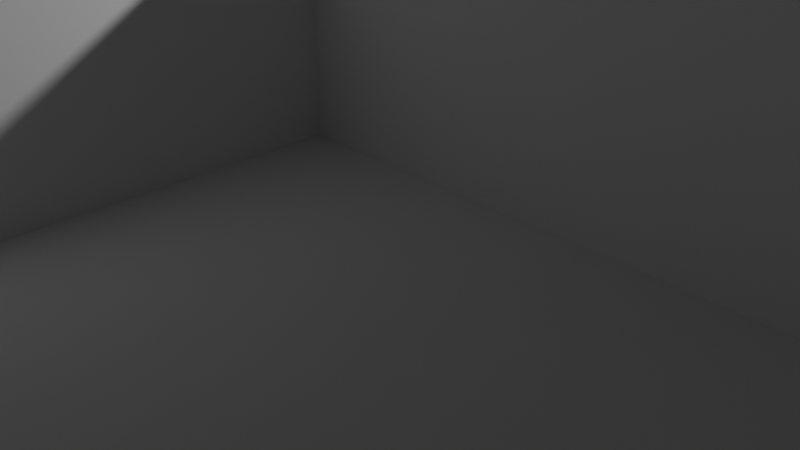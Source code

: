 # Source: card_holder_v5_lid.blend  (saved by Blender 4.1.24; exported with 4.5.12 LTS)
import bpy
from mathutils import Matrix  # noqa: F401  (used for matrix-valued properties, if any)

bpy.ops.wm.read_factory_settings(use_empty=True)
scene = bpy.context.scene
scene.name = 'Scene'

# ---- collections
col_collection = bpy.data.collections.new('Collection'); scene.collection.children.link(col_collection)

# ---- world
world_world = bpy.data.worlds.new('World'); scene.world = world_world
world_world.use_nodes = True; world_world.node_tree.nodes.clear()
_N = world_world.node_tree.nodes; _L = world_world.node_tree.links
n0 = _N.new('ShaderNodeOutputWorld'); n0.name = 'World Output'; n0.location = (300, 300)
n1 = _N.new('ShaderNodeBackground'); n1.name = 'Background'; n1.location = (10, 300)
n1.inputs[0].default_value = (0.05088, 0.05088, 0.05088, 1.0)
_L.new(n1.outputs[0], n0.inputs[0])
n0.is_active_output = True
world_world.color = (0.05088, 0.05088, 0.05088)
world_world.use_sun_shadow = False
world_world.sun_shadow_jitter_overblur = 0.0

# ---- cameras
cam_camera = bpy.data.cameras.new('Camera')
cam_camera.clip_end = 100.0
cam_camera.ortho_scale = 7.314

# ---- lights
light_light = bpy.data.lights.new('Light', 'POINT')
light_light.transmission_factor = 0.0
light_light.energy = 1000.0
light_light.shadow_soft_size = 0.1
light_light.shadow_maximum_resolution = 0.006
light_light.use_absolute_resolution = True

# ---- meshes
me_plane = bpy.data.meshes.new('Plane')
me_plane.from_pydata([(22.0, -0.5, 2.0), (22.0, -35.5, 2.0), (22.0, -37.0, 1.0), (22.0, 37.0, 1.0), (0.0, -35.5, 0.0), (0.0, 35.5, 0.0), (0.0, 37.0, 0.0), (0.0, -37.0, 0.0), (22.0, 35.5, 2.0), (22.0, 0.5, 2.0), (0.0, -0.5, 2.0), (0.0, -35.5, 2.0), (0.0, -37.0, 1.0), (0.0, 37.0, 1.0), (0.0, 35.5, 2.0), (0.0, 0.5, 2.0), (0.0, -0.5, 0.0), (0.0, 0.5, 0.0), (22.0, -35.5, 0.0), (22.0, 35.5, 0.0), (22.0, 37.0, 0.0), (22.0, -37.0, 0.0), (22.0, -0.5, 0.0), (22.0, 0.5, 0.0), (23.0, -35.5, 0.0), (23.0, 35.5, 0.0), (23.0, 37.0, 0.0), (23.0, -37.0, 0.0), (23.0, -0.5, 0.0), (23.0, 0.5, 0.0), (45.0, -35.5, 0.0), (45.0, 35.5, 0.0), (45.0, 37.0, 0.0), (45.0, -37.0, 0.0), (45.0, -0.5, 0.0), (45.0, 0.5, 0.0), (46.0, -35.5, 0.0), (46.0, 35.5, 0.0), (46.0, 37.0, 0.0), (46.0, -37.0, 0.0), (46.0, -0.5, 0.0), (46.0, 0.5, 0.0), (23.0, 0.5, 2.0), (23.0, 35.5, 2.0), (23.0, 37.0, 1.0), (23.0, -37.0, 1.0), (23.0, -35.5, 2.0), (23.0, -0.5, 2.0), (45.0, 0.5, 2.0), (45.0, 35.5, 2.0), (45.0, 37.0, 1.0), (45.0, -37.0, 1.0), (45.0, -35.5, 2.0), (45.0, -0.5, 2.0), (46.0, 0.5, 1.0), (46.0, 35.5, 1.0), (46.0, 37.0, 1.0), (46.0, -37.0, 1.0), (46.0, -35.5, 1.0), (46.0, -0.5, 1.0), (21.45, -1.042, 2.0), (0.55, -1.042, 2.0), (21.45, -34.96, 2.0), (0.55, -34.96, 2.0), (23.55, -34.96, 2.0), (23.55, -1.042, 2.0), (44.45, -34.96, 2.0), (44.45, -1.042, 2.0), (23.55, 1.042, 2.0), (23.55, 34.96, 2.0), (44.45, 1.042, 2.0), (44.45, 34.96, 2.0), (0.55, 1.042, 2.0), (21.45, 1.042, 2.0), (21.45, 34.96, 2.0), (0.55, 34.96, 2.0), (21.45, -1.042, 4.0), (0.55, -1.042, 4.0), (21.45, -34.96, 4.0), (0.55, -34.96, 4.0), (23.55, -34.96, 4.0), (23.55, -1.042, 4.0), (44.45, -34.96, 4.0), (44.45, -1.042, 4.0), (23.55, 1.042, 4.0), (23.55, 34.96, 4.0), (44.45, 1.042, 4.0), (44.45, 34.96, 4.0), (0.55, 1.042, 4.0), (21.45, 1.042, 4.0), (21.45, 34.96, 4.0), (0.55, 34.96, 4.0), (20.41, -2.28, 4.0), (1.595, -2.28, 4.0), (20.41, -33.72, 4.0), (1.595, -33.72, 4.0), (1.595, 2.28, 4.0), (20.41, 2.28, 4.0), (20.41, 33.72, 4.0), (1.595, 33.72, 4.0), (24.59, 2.28, 4.0), (24.59, 33.72, 4.0), (43.4, 2.28, 4.0), (43.4, 33.72, 4.0), (24.59, -33.72, 4.0), (24.59, -2.28, 4.0), (43.4, -33.72, 4.0), (43.4, -2.28, 4.0), (20.41, -2.28, 2.0), (1.595, -2.28, 2.0), (20.41, -33.72, 2.0), (1.595, -33.72, 2.0), (1.595, 2.28, 2.0), (20.41, 2.28, 2.0), (20.41, 33.72, 2.0), (1.595, 33.72, 2.0), (24.59, 2.28, 2.0), (24.59, 33.72, 2.0), (43.4, 2.28, 2.0), (43.4, 33.72, 2.0), (24.59, -33.72, 2.0), (24.59, -2.28, 2.0), (43.4, -33.72, 2.0), (43.4, -2.28, 2.0)], [], [(0, 10, 61, 60), (14, 15, 72, 75), (11, 12, 2, 1), (4, 18, 21, 7), (5, 19, 23, 17), (16, 22, 18, 4), (6, 20, 19, 5), (17, 23, 22, 16), (23, 29, 28, 22), (18, 24, 27, 21), (19, 25, 29, 23), (22, 28, 24, 18), (20, 26, 25, 19), (29, 35, 34, 28), (24, 30, 33, 27), (25, 31, 35, 29), (28, 34, 30, 24), (26, 32, 31, 25), (35, 41, 40, 34), (30, 36, 39, 33), (31, 37, 41, 35), (34, 40, 36, 30), (32, 38, 37, 31), (13, 14, 8, 3), (15, 10, 0, 9), (9, 0, 47, 42), (1, 2, 45, 46), (8, 9, 42, 43), (0, 1, 46, 47), (3, 8, 43, 44), (42, 47, 53, 48), (46, 45, 51, 52), (43, 42, 68, 69), (46, 52, 66, 64), (44, 43, 49, 50), (48, 53, 59, 54), (56, 50, 49), (49, 48, 54, 55), (53, 52, 58, 59), (41, 37, 55, 54), (33, 39, 57, 51), (21, 27, 45, 2), (37, 38, 56, 55), (5, 17, 15, 14), (39, 36, 58, 57), (16, 4, 11, 10), (38, 32, 50, 56), (7, 21, 2, 12), (6, 5, 14, 13), (26, 20, 3, 44), (36, 40, 59, 58), (17, 16, 10, 15), (4, 7, 12, 11), (40, 41, 54, 59), (27, 33, 51, 45), (32, 26, 44, 50), (20, 6, 13, 3), (63, 62, 78, 79), (1, 0, 60, 62), (11, 1, 62, 63), (10, 11, 63, 61), (65, 64, 80, 81), (47, 46, 64, 65), (52, 53, 67, 66), (53, 47, 65, 67), (60, 61, 77, 76), (48, 49, 71, 70), (49, 43, 69, 71), (42, 48, 70, 68), (75, 72, 88, 91), (8, 14, 75, 74), (15, 9, 73, 72), (9, 8, 74, 73), (76, 77, 93, 92), (80, 82, 106, 104), (87, 85, 101, 103), (89, 90, 98, 97), (69, 68, 84, 85), (66, 67, 83, 82), (72, 73, 89, 88), (62, 60, 76, 78), (70, 71, 87, 86), (67, 65, 81, 83), (74, 75, 91, 90), (61, 63, 79, 77), (68, 70, 86, 84), (64, 66, 82, 80), (73, 74, 90, 89), (71, 69, 85, 87), (101, 100, 116, 117), (77, 79, 95, 93), (79, 78, 94, 95), (78, 76, 92, 94), (95, 94, 110, 111), (88, 89, 97, 96), (91, 88, 96, 99), (90, 91, 99, 98), (96, 97, 113, 112), (86, 87, 103, 102), (84, 86, 102, 100), (85, 84, 100, 101), (92, 93, 109, 108), (82, 83, 107, 106), (83, 81, 105, 107), (81, 80, 104, 105), (109, 111, 110, 108), (115, 112, 113, 114), (117, 116, 118, 119), (121, 120, 122, 123), (98, 99, 115, 114), (105, 104, 120, 121), (94, 92, 108, 110), (102, 103, 119, 118), (97, 98, 114, 113), (106, 107, 123, 122), (93, 95, 111, 109), (100, 102, 118, 116), (99, 96, 112, 115), (107, 105, 121, 123), (103, 101, 117, 119), (104, 106, 122, 120), (58, 52, 57), (55, 56, 49), (52, 51, 57)])
_uv = me_plane.uv_layers.new(name='UVMap')
_uv.uv.foreach_set('vector', [1.0, 0.5, 1.0, 0.5, 1.0, 0.5, 1.0, 0.5, 1.0, 1.0, 1.0, 0.75, 1.0, 0.75, 1.0, 1.0, 1.0, 0.0, 1.0, 0.0, 1.0, 0.0, 1.0, 0.0, 1.0, 0.0, 1.0, 0.0, 1.0, 0.0, 1.0, 0.0, 1.0, 1.0, 1.0, 1.0, 1.0, 0.75, 1.0, 0.75, 1.0, 0.5, 1.0, 0.5, 1.0, 0.0, 1.0, 0.0, 1.0, 1.0, 1.0, 1.0, 1.0, 1.0, 1.0, 1.0, 1.0, 0.75, 1.0, 0.75, 1.0, 0.5, 1.0, 0.5, 1.0, 0.75, 1.0, 0.75, 1.0, 0.5, 1.0, 0.5, 1.0, 0.0, 1.0, 0.0, 1.0, 0.0, 1.0, 0.0, 1.0, 1.0, 1.0, 1.0, 1.0, 0.75, 1.0, 0.75, 1.0, 0.5, 1.0, 0.5, 1.0, 0.0, 1.0, 0.0, 1.0, 1.0, 1.0, 1.0, 1.0, 1.0, 1.0, 1.0, 1.0, 0.75, 1.0, 0.75, 1.0, 0.5, 1.0, 0.5, 1.0, 0.0, 1.0, 0.0, 1.0, 0.0, 1.0, 0.0, 1.0, 1.0, 1.0, 1.0, 1.0, 0.75, 1.0, 0.75, 1.0, 0.5, 1.0, 0.5, 1.0, 0.0, 1.0, 0.0, 1.0, 1.0, 1.0, 1.0, 1.0, 1.0, 1.0, 1.0, 1.0, 0.75, 1.0, 0.75, 1.0, 0.5, 1.0, 0.5, 1.0, 0.0, 1.0, 0.0, 1.0, 0.0, 1.0, 0.0, 1.0, 1.0, 1.0, 1.0, 1.0, 0.75, 1.0, 0.75, 1.0, 0.5, 1.0, 0.5, 1.0, 0.0, 1.0, 0.0, 1.0, 1.0, 1.0, 1.0, 1.0, 1.0, 1.0, 1.0, 1.0, 1.0, 1.0, 1.0, 1.0, 1.0, 1.0, 1.0, 1.0, 0.75, 1.0, 0.5, 1.0, 0.5, 1.0, 0.75, 1.0, 0.75, 1.0, 0.5, 1.0, 0.5, 1.0, 0.75, 1.0, 0.0, 1.0, 0.0, 1.0, 0.0, 1.0, 0.0, 1.0, 1.0, 1.0, 0.75, 1.0, 0.75, 1.0, 1.0, 1.0, 0.5, 1.0, 0.0, 1.0, 0.0, 1.0, 0.5, 1.0, 1.0, 1.0, 1.0, 1.0, 1.0, 1.0, 1.0, 1.0, 0.75, 1.0, 0.5, 1.0, 0.5, 1.0, 0.75, 1.0, 0.0, 1.0, 0.0, 1.0, 0.0, 1.0, 0.0, 1.0, 1.0, 1.0, 0.75, 1.0, 0.75, 1.0, 1.0, 1.0, 0.0, 1.0, 0.0, 1.0, 0.0, 1.0, 0.0, 1.0, 1.0, 1.0, 1.0, 1.0, 1.0, 1.0, 1.0, 1.0, 0.75, 1.0, 0.5, 1.0, 0.5, 1.0, 0.75, 1.0, 1.0, 1.0, 1.0, 1.0, 1.0, 1.0, 1.0, 1.0, 0.75, 1.0, 0.75, 1.0, 1.0, 1.0, 0.5, 1.0, 0.0, 1.0, 0.0, 1.0, 0.5, 1.0, 0.75, 1.0, 1.0, 1.0, 1.0, 1.0, 0.75, 1.0, 0.0, 1.0, 0.0, 1.0, 0.0, 1.0, 0.0, 1.0, 0.0, 1.0, 0.0, 1.0, 0.0, 1.0, 0.0, 1.0, 1.0, 1.0, 1.0, 1.0, 1.0, 1.0, 1.0, 1.0, 1.0, 1.0, 0.75, 1.0, 0.75, 1.0, 1.0, 1.0, 0.0, 1.0, 0.0, 1.0, 0.0, 1.0, 0.0, 1.0, 0.5, 1.0, 0.0, 1.0, 0.0, 1.0, 0.5, 1.0, 1.0, 1.0, 1.0, 1.0, 1.0, 1.0, 1.0, 1.0, 0.0, 1.0, 0.0, 1.0, 0.0, 1.0, 0.0, 1.0, 1.0, 1.0, 1.0, 1.0, 1.0, 1.0, 1.0, 1.0, 1.0, 1.0, 1.0, 1.0, 1.0, 1.0, 1.0, 1.0, 0.0, 1.0, 0.5, 1.0, 0.5, 1.0, 0.0, 1.0, 0.75, 1.0, 0.5, 1.0, 0.5, 1.0, 0.75, 1.0, 0.0, 1.0, 0.0, 1.0, 0.0, 1.0, 0.0, 1.0, 0.5, 1.0, 0.75, 1.0, 0.75, 1.0, 0.5, 1.0, 0.0, 1.0, 0.0, 1.0, 0.0, 1.0, 0.0, 1.0, 1.0, 1.0, 1.0, 1.0, 1.0, 1.0, 1.0, 1.0, 1.0, 1.0, 1.0, 1.0, 1.0, 1.0, 1.0, 1.0, 0.0, 1.0, 0.0, 1.0, 0.0, 1.0, 0.0, 1.0, 0.0, 1.0, 0.5, 1.0, 0.5, 1.0, 0.0, 1.0, 0.0, 1.0, 0.0, 1.0, 0.0, 1.0, 0.0, 1.0, 0.5, 1.0, 0.0, 1.0, 0.0, 1.0, 0.5, 1.0, 0.5, 1.0, 0.0, 1.0, 0.0, 1.0, 0.5, 1.0, 0.5, 1.0, 0.0, 1.0, 0.0, 1.0, 0.5, 1.0, 0.0, 1.0, 0.5, 1.0, 0.5, 1.0, 0.0, 1.0, 0.5, 1.0, 0.5, 1.0, 0.5, 1.0, 0.5, 1.0, 0.5, 1.0, 0.5, 1.0, 0.5, 1.0, 0.5, 1.0, 0.75, 1.0, 1.0, 1.0, 1.0, 1.0, 0.75, 1.0, 1.0, 1.0, 1.0, 1.0, 1.0, 1.0, 1.0, 1.0, 0.75, 1.0, 0.75, 1.0, 0.75, 1.0, 0.75, 1.0, 1.0, 1.0, 0.75, 1.0, 0.75, 1.0, 1.0, 1.0, 1.0, 1.0, 1.0, 1.0, 1.0, 1.0, 1.0, 1.0, 0.75, 1.0, 0.75, 1.0, 0.75, 1.0, 0.75, 1.0, 0.75, 1.0, 1.0, 1.0, 1.0, 1.0, 0.75, 1.0, 0.5, 1.0, 0.5, 1.0, 0.5, 1.0, 0.5, 1.0, 0.0, 1.0, 0.0, 1.0, 0.0, 1.0, 0.0, 1.0, 1.0, 1.0, 1.0, 1.0, 1.0, 1.0, 1.0, 1.0, 0.75, 1.0, 1.0, 1.0, 1.0, 1.0, 0.75, 1.0, 1.0, 1.0, 0.75, 1.0, 0.75, 1.0, 1.0, 1.0, 0.0, 1.0, 0.5, 1.0, 0.5, 1.0, 0.0, 1.0, 0.75, 1.0, 0.75, 1.0, 0.75, 1.0, 0.75, 1.0, 0.0, 1.0, 0.5, 1.0, 0.5, 1.0, 0.0, 1.0, 0.75, 1.0, 1.0, 1.0, 1.0, 1.0, 0.75, 1.0, 0.5, 1.0, 0.5, 1.0, 0.5, 1.0, 0.5, 1.0, 1.0, 1.0, 1.0, 1.0, 1.0, 1.0, 1.0, 1.0, 0.5, 1.0, 0.0, 1.0, 0.0, 1.0, 0.5, 1.0, 0.75, 1.0, 0.75, 1.0, 0.75, 1.0, 0.75, 1.0, 0.0, 1.0, 0.0, 1.0, 0.0, 1.0, 0.0, 1.0, 0.75, 1.0, 1.0, 1.0, 1.0, 1.0, 0.75, 1.0, 1.0, 1.0, 1.0, 1.0, 1.0, 1.0, 1.0, 1.0, 1.0, 1.0, 0.75, 1.0, 0.75, 1.0, 1.0, 1.0, 0.5, 1.0, 0.0, 1.0, 0.0, 1.0, 0.5, 1.0, 0.0, 1.0, 0.0, 1.0, 0.0, 1.0, 0.0, 1.0, 0.0, 1.0, 0.5, 1.0, 0.5, 1.0, 0.0, 1.0, 0.0, 1.0, 0.0, 1.0, 0.0, 1.0, 0.0, 1.0, 0.75, 1.0, 0.75, 1.0, 0.75, 1.0, 0.75, 1.0, 1.0, 1.0, 0.75, 1.0, 0.75, 1.0, 1.0, 1.0, 1.0, 1.0, 1.0, 1.0, 1.0, 1.0, 1.0, 1.0, 0.75, 1.0, 0.75, 1.0, 0.75, 1.0, 0.75, 1.0, 0.75, 1.0, 1.0, 1.0, 1.0, 1.0, 0.75, 1.0, 0.75, 1.0, 0.75, 1.0, 0.75, 1.0, 0.75, 1.0, 1.0, 1.0, 0.75, 1.0, 0.75, 1.0, 1.0, 1.0, 0.5, 1.0, 0.5, 1.0, 0.5, 1.0, 0.5, 1.0, 0.0, 1.0, 0.5, 1.0, 0.5, 1.0, 0.0, 1.0, 0.5, 1.0, 0.5, 1.0, 0.5, 1.0, 0.5, 1.0, 0.5, 1.0, 0.0, 1.0, 0.0, 1.0, 0.5, 1.0, 0.5, 1.0, 0.0, 1.0, 0.0, 1.0, 0.5, 1.0, 1.0, 1.0, 0.75, 1.0, 0.75, 1.0, 1.0, 1.0, 1.0, 1.0, 0.75, 1.0, 0.75, 1.0, 1.0, 1.0, 0.5, 1.0, 0.0, 1.0, 0.0, 1.0, 0.5, 1.0, 1.0, 1.0, 1.0, 1.0, 1.0, 1.0, 1.0, 1.0, 0.5, 1.0, 0.0, 1.0, 0.0, 1.0, 0.5, 1.0, 0.0, 1.0, 0.5, 1.0, 0.5, 1.0, 0.0, 1.0, 0.75, 1.0, 1.0, 1.0, 1.0, 1.0, 0.75, 1.0, 0.75, 1.0, 1.0, 1.0, 1.0, 1.0, 0.75, 1.0, 0.0, 1.0, 0.5, 1.0, 0.5, 1.0, 0.0, 1.0, 0.5, 1.0, 0.0, 1.0, 0.0, 1.0, 0.5, 1.0, 0.75, 1.0, 0.75, 1.0, 0.75, 1.0, 0.75, 1.0, 1.0, 1.0, 0.75, 1.0, 0.75, 1.0, 1.0, 1.0, 0.5, 1.0, 0.5, 1.0, 0.5, 1.0, 0.5, 1.0, 1.0, 1.0, 1.0, 1.0, 1.0, 1.0, 1.0, 1.0, 0.0, 1.0, 0.0, 1.0, 0.0, 1.0, 0.0, 1.0, 0.0, 1.0, 0.0, 1.0, 0.0, 1.0, 1.0, 1.0, 1.0, 1.0, 1.0, 1.0, 0.0, 1.0, 0.0, 1.0, 0.0])
me_plane.update()

# ---- objects
ob_light = bpy.data.objects.new('Light', light_light)
ob_camera = bpy.data.objects.new('Camera', cam_camera)
ob_plane = bpy.data.objects.new('Plane', me_plane)

# ---- transforms, parenting, visibility, modifiers, constraints
ob_light.location = (4.076, 1.005, 5.904)
ob_light.rotation_euler = (0.6503, 0.05522, 1.866)
ob_light.lock_rotations_4d = False
ob_light.empty_display_type = 'ARROWS'
ob_light.color = (0.0, 0.0, 0.0, 0.0)
ob_light.lineart.crease_threshold = 0.0
ob_camera.location = (7.359, -6.926, 4.958)
ob_camera.rotation_euler = (1.109, 0.0, 0.8149)
ob_camera.lock_rotations_4d = False
ob_camera.empty_display_type = 'ARROWS'
ob_camera.color = (0.0, 0.0, 0.0, 0.0)
ob_camera.display_type = 'WIRE'
ob_camera.lineart.crease_threshold = 0.0
ob_plane.location = (0.0, 0.0, 0.0)

# ---- collection membership
col_collection.objects.link(ob_light)
col_collection.objects.link(ob_camera)
col_collection.objects.link(ob_plane)

# ---- scene / render settings (as saved in the file)
scene.camera = ob_camera
scene.frame_start = 1; scene.frame_end = 250; scene.frame_set(1)
scene.render.engine = 'BLENDER_EEVEE_NEXT'
scene.cycles.sampling_pattern = 'TABULATED_SOBOL'
scene.eevee.ray_tracing_options.trace_max_roughness = 0.0
bpy.context.view_layer.update()

